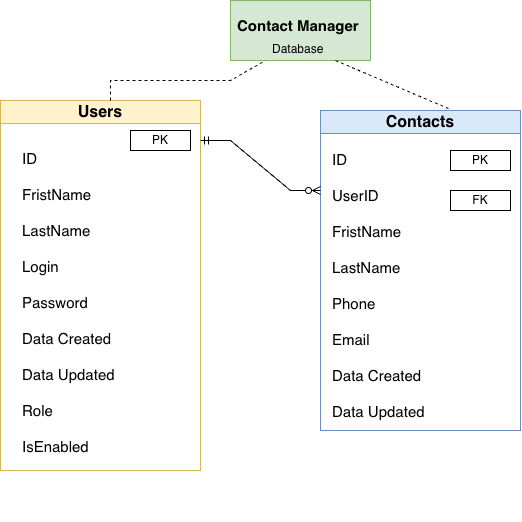

The diagram above was exported from draw.io. Its source (the exported page's mxGraphModel, read from the mxfile embedded in the PNG):
<mxGraphModel dx="986" dy="635" grid="1" gridSize="10" guides="1" tooltips="1" connect="1" arrows="1" fold="1" page="1" pageScale="1" pageWidth="850" pageHeight="1100" math="0" shadow="0">
  <root>
    <mxCell id="0" />
    <mxCell id="1" parent="0" />
    <mxCell id="-ZFm2fXaNK2miDSr_9Qx-49" parent="1" style="swimlane;whiteSpace=wrap;html=1;startSize=23;fillColor=#fff2cc;strokeColor=#d6b656;" value="&lt;font style=&quot;font-size: 16px;&quot;&gt;Users&lt;/font&gt;" vertex="1">
      <mxGeometry height="370" width="200" x="100" y="140" as="geometry" />
    </mxCell>
    <mxCell id="-ZFm2fXaNK2miDSr_9Qx-50" parent="-ZFm2fXaNK2miDSr_9Qx-49" style="text;html=1;whiteSpace=wrap;strokeColor=none;fillColor=none;align=left;verticalAlign=middle;rounded=0;" value="&lt;font style=&quot;font-size: 15px;&quot;&gt;ID&lt;/font&gt;&lt;div&gt;&lt;font style=&quot;font-size: 15px;&quot;&gt;&lt;br&gt;&lt;/font&gt;&lt;div&gt;&lt;font style=&quot;font-size: 15px;&quot;&gt;FristName&lt;/font&gt;&lt;/div&gt;&lt;div&gt;&lt;font style=&quot;font-size: 15px;&quot;&gt;&lt;br&gt;&lt;/font&gt;&lt;/div&gt;&lt;div&gt;&lt;font style=&quot;font-size: 15px;&quot;&gt;LastName&lt;/font&gt;&lt;/div&gt;&lt;div&gt;&lt;font style=&quot;font-size: 15px;&quot;&gt;&lt;br&gt;&lt;/font&gt;&lt;/div&gt;&lt;div&gt;&lt;font style=&quot;font-size: 15px;&quot;&gt;Login&lt;/font&gt;&lt;/div&gt;&lt;div&gt;&lt;font style=&quot;font-size: 15px;&quot;&gt;&lt;br&gt;&lt;/font&gt;&lt;/div&gt;&lt;div&gt;&lt;font style=&quot;font-size: 15px;&quot;&gt;Password&lt;/font&gt;&lt;/div&gt;&lt;/div&gt;&lt;div&gt;&lt;font style=&quot;font-size: 15px;&quot;&gt;&lt;br&gt;&lt;/font&gt;&lt;/div&gt;&lt;div&gt;&lt;font style=&quot;font-size: 15px;&quot;&gt;Data Created&lt;/font&gt;&lt;/div&gt;&lt;div&gt;&lt;font style=&quot;font-size: 15px;&quot;&gt;&lt;br&gt;&lt;/font&gt;&lt;/div&gt;&lt;div&gt;&lt;font style=&quot;font-size: 15px;&quot;&gt;Data Updated&lt;/font&gt;&lt;/div&gt;&lt;div&gt;&lt;font style=&quot;font-size: 15px;&quot;&gt;&lt;br&gt;&lt;/font&gt;&lt;/div&gt;&lt;div&gt;&lt;font style=&quot;font-size: 15px;&quot;&gt;Role&lt;/font&gt;&lt;/div&gt;&lt;div&gt;&lt;font style=&quot;font-size: 15px;&quot;&gt;&lt;br&gt;&lt;/font&gt;&lt;/div&gt;&lt;div&gt;&lt;font style=&quot;font-size: 15px;&quot;&gt;IsEnabled&lt;/font&gt;&lt;/div&gt;&lt;div&gt;&lt;font style=&quot;font-size: 15px;&quot;&gt;&lt;br&gt;&lt;/font&gt;&lt;/div&gt;&lt;div&gt;&lt;font style=&quot;font-size: 15px;&quot;&gt;&lt;pre dir=&quot;ltr&quot;&gt;&lt;br&gt;&lt;/pre&gt;&lt;/font&gt;&lt;/div&gt;" vertex="1">
      <mxGeometry height="110" width="130" x="20" y="180" as="geometry" />
    </mxCell>
    <mxCell id="-ZFm2fXaNK2miDSr_9Qx-56" parent="-ZFm2fXaNK2miDSr_9Qx-49" style="rounded=0;whiteSpace=wrap;html=1;" value="PK" vertex="1">
      <mxGeometry height="20" width="60" x="130" y="30" as="geometry" />
    </mxCell>
    <mxCell id="-ZFm2fXaNK2miDSr_9Qx-51" parent="1" style="swimlane;whiteSpace=wrap;html=1;fillColor=#dae8fc;strokeColor=#6c8ebf;" value="&lt;font style=&quot;font-size: 16px;&quot;&gt;Contacts&lt;/font&gt;" vertex="1">
      <mxGeometry height="320" width="200" x="420" y="150" as="geometry" />
    </mxCell>
    <mxCell id="-ZFm2fXaNK2miDSr_9Qx-52" parent="-ZFm2fXaNK2miDSr_9Qx-51" style="text;html=1;whiteSpace=wrap;strokeColor=none;fillColor=none;align=left;verticalAlign=middle;rounded=0;" value="&lt;font style=&quot;font-size: 15px;&quot;&gt;ID&lt;/font&gt;&lt;div&gt;&lt;font style=&quot;font-size: 15px;&quot;&gt;&lt;br&gt;&lt;/font&gt;&lt;/div&gt;&lt;div&gt;&lt;font style=&quot;font-size: 15px;&quot;&gt;UserID&lt;br&gt;&lt;/font&gt;&lt;div&gt;&lt;font style=&quot;font-size: 15px;&quot;&gt;&lt;br&gt;&lt;/font&gt;&lt;div&gt;&lt;font style=&quot;font-size: 15px;&quot;&gt;FristName&lt;/font&gt;&lt;/div&gt;&lt;div&gt;&lt;font style=&quot;font-size: 15px;&quot;&gt;&lt;br&gt;&lt;/font&gt;&lt;/div&gt;&lt;div&gt;&lt;font style=&quot;font-size: 15px;&quot;&gt;LastName&lt;/font&gt;&lt;/div&gt;&lt;div&gt;&lt;font style=&quot;font-size: 15px;&quot;&gt;&lt;br&gt;&lt;/font&gt;&lt;/div&gt;&lt;div&gt;&lt;font style=&quot;font-size: 15px;&quot;&gt;Phone&lt;/font&gt;&lt;/div&gt;&lt;/div&gt;&lt;/div&gt;&lt;div&gt;&lt;font style=&quot;font-size: 15px;&quot;&gt;&lt;br&gt;&lt;/font&gt;&lt;/div&gt;&lt;div&gt;&lt;font style=&quot;font-size: 15px;&quot;&gt;Email&lt;/font&gt;&lt;/div&gt;&lt;div&gt;&lt;font style=&quot;font-size: 15px;&quot;&gt;&lt;br&gt;&lt;/font&gt;&lt;/div&gt;&lt;div&gt;&lt;font style=&quot;font-size: 15px;&quot;&gt;&lt;div style=&quot;font-size: 12px;&quot;&gt;&lt;font style=&quot;font-size: 15px;&quot;&gt;Data Created&lt;/font&gt;&lt;/div&gt;&lt;div style=&quot;font-size: 12px;&quot;&gt;&lt;font style=&quot;font-size: 15px;&quot;&gt;&lt;br&gt;&lt;/font&gt;&lt;/div&gt;&lt;div style=&quot;font-size: 12px;&quot;&gt;&lt;font style=&quot;font-size: 15px;&quot;&gt;Data Updated&lt;/font&gt;&lt;/div&gt;&lt;/font&gt;&lt;/div&gt;" vertex="1">
      <mxGeometry height="70" width="110" x="10" y="140" as="geometry" />
    </mxCell>
    <mxCell id="-ZFm2fXaNK2miDSr_9Qx-58" parent="-ZFm2fXaNK2miDSr_9Qx-51" style="rounded=0;whiteSpace=wrap;html=1;" value="PK" vertex="1">
      <mxGeometry height="20" width="60" x="130" y="40" as="geometry" />
    </mxCell>
    <mxCell id="-ZFm2fXaNK2miDSr_9Qx-59" parent="-ZFm2fXaNK2miDSr_9Qx-51" style="rounded=0;whiteSpace=wrap;html=1;" value="FK" vertex="1">
      <mxGeometry height="20" width="60" x="130" y="80" as="geometry" />
    </mxCell>
    <mxCell id="-ZFm2fXaNK2miDSr_9Qx-60" edge="1" parent="1" style="edgeStyle=entityRelationEdgeStyle;fontSize=12;html=1;endArrow=ERzeroToMany;startArrow=ERmandOne;rounded=0;entryX=0;entryY=0.25;entryDx=0;entryDy=0;" target="-ZFm2fXaNK2miDSr_9Qx-51" value="">
      <mxGeometry height="100" relative="1" width="100" as="geometry">
        <mxPoint x="300" y="180" as="sourcePoint" />
        <mxPoint x="420" y="230" as="targetPoint" />
      </mxGeometry>
    </mxCell>
    <mxCell id="MBMsKMb1UI-yrf2c3rKx-2" parent="1" style="rounded=0;whiteSpace=wrap;html=1;fillColor=#d5e8d4;strokeColor=#82b366;" value="" vertex="1">
      <mxGeometry height="60" width="140" x="330" y="40" as="geometry" />
    </mxCell>
    <mxCell id="MBMsKMb1UI-yrf2c3rKx-3" parent="1" style="text;whiteSpace=wrap;html=1;" value="&lt;b&gt;&lt;font style=&quot;font-size: 15px;&quot;&gt;Contact Manager&lt;/font&gt;&lt;/b&gt;" vertex="1">
      <mxGeometry height="40" width="130" x="335" y="50" as="geometry" />
    </mxCell>
    <mxCell id="MBMsKMb1UI-yrf2c3rKx-4" parent="1" style="text;whiteSpace=wrap;html=1;" value="Database" vertex="1">
      <mxGeometry height="20" width="60" x="370" y="75" as="geometry" />
    </mxCell>
    <mxCell id="MBMsKMb1UI-yrf2c3rKx-9" edge="1" parent="1" style="endArrow=none;dashed=1;html=1;rounded=0;entryX=0.25;entryY=1;entryDx=0;entryDy=0;" target="MBMsKMb1UI-yrf2c3rKx-2" value="">
      <mxGeometry height="50" relative="1" width="50" as="geometry">
        <Array as="points">
          <mxPoint x="210" y="120" />
          <mxPoint x="290" y="120" />
          <mxPoint x="330" y="120" />
        </Array>
        <mxPoint x="210" y="140" as="sourcePoint" />
        <mxPoint x="360" y="120" as="targetPoint" />
      </mxGeometry>
    </mxCell>
    <mxCell id="MBMsKMb1UI-yrf2c3rKx-10" edge="1" parent="1" source="MBMsKMb1UI-yrf2c3rKx-2" style="endArrow=none;dashed=1;html=1;rounded=0;exitX=0.75;exitY=1;exitDx=0;exitDy=0;entryX=0.651;entryY=-0.003;entryDx=0;entryDy=0;entryPerimeter=0;" target="-ZFm2fXaNK2miDSr_9Qx-51" value="">
      <mxGeometry height="50" relative="1" width="50" as="geometry">
        <Array as="points" />
        <mxPoint x="480" y="125" as="sourcePoint" />
        <mxPoint x="530" y="75" as="targetPoint" />
      </mxGeometry>
    </mxCell>
  </root>
</mxGraphModel>